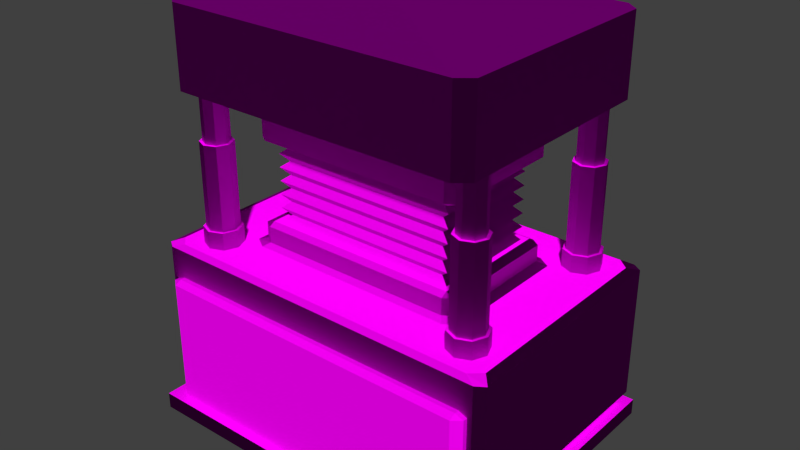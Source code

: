 # Source: obstacles_2way_stamper_1.blend  (saved by Blender 2.70.0; exported with 4.5.12 LTS)
import bpy
from mathutils import Matrix  # noqa: F401  (used for matrix-valued properties, if any)

bpy.ops.wm.read_factory_settings(use_empty=True)
scene = bpy.context.scene
scene.name = 'Scene'

# ---- collections
col_collection_1 = bpy.data.collections.new('Collection 1'); scene.collection.children.link(col_collection_1)

# ---- images (referenced by path relative to the original .blend; pixels are not part of the script)
import os
ASSET_DIR = os.environ.get("B2B_ASSET_DIR", "")  # directory of the original .blend (textures are referenced by path, not embedded)
HERE = os.path.dirname(os.path.abspath(__file__))  # packed textures are extracted next to this script under _unpacked/

def load_image(name, relpath, width, height, colorspace="sRGB"):
    """Load a texture the original file referenced (path relative to the .blend, or extracted next to this script)."""
    p = next((c for c in (os.path.join(HERE, relpath), os.path.join(ASSET_DIR, relpath)) if relpath and os.path.exists(c)), "")
    if p:
        img = bpy.data.images.load(p, check_existing=True)
        img.name = name
    else:  # same state as the original file: an image datablock whose file is absent (Cycles renders it pink)
        img = bpy.data.images.new(name, width, height)
        img.source = "FILE"
        img.filepath = "//" + (relpath or name)
    img.colorspace_settings.name = colorspace
    return img
img_obstacles_2way_metal_2_diffuse_jpg = load_image('obstacles_2way_metal_2_diffuse.jpg', 'Texturen/obstacles_2way_metal_2_diffuse.jpg', 1024, 1024, 'sRGB')
img_obstacles_2way_metal_2_normal_jpg = load_image('obstacles_2way_metal_2_normal.jpg', 'Texturen/obstacles_2way_metal_2_normal.jpg', 1024, 1024, 'sRGB')
img_obstacles_2way_plastic_1_diffuse_jpg = load_image('obstacles_2way_plastic_1_diffuse.jpg', 'Texturen/obstacles_2way_plastic_1_diffuse.jpg', 1024, 1024, 'sRGB')
img_obstacles_2way_plastic_1_normal_jpg = load_image('obstacles_2way_plastic_1_normal.jpg', 'Texturen/obstacles_2way_plastic_1_normal.jpg', 1024, 1024, 'sRGB')
img_obstacles_2way_plastic_2_diffuse_jpg = load_image('obstacles_2way_plastic_2_diffuse.jpg', 'Texturen/obstacles_2way_plastic_2_diffuse.jpg', 1024, 1024, 'sRGB')

# ---- materials (node trees are filled in below, after node groups)
mat_obstacles_2way_stamper_1_metal_metal_2 = bpy.data.materials.new('obstacles_2way_stamper_1_metal_metal_2')
mat_obstacles_2way_stamper_1_metal_metal_2.alpha_threshold = 0.0
mat_obstacles_2way_stamper_1_metal_metal_2.roughness = 0.5
mat_obstacles_2way_stamper_1_metal_metal_2.line_color = (0.0, 0.0, 0.0, 1.0)
mat_obstacles_2way_stamper_1_base_plastic_1 = bpy.data.materials.new('obstacles_2way_stamper_1_base_plastic_1')
mat_obstacles_2way_stamper_1_base_plastic_1.alpha_threshold = 0.0
mat_obstacles_2way_stamper_1_base_plastic_1.roughness = 0.5
mat_obstacles_2way_stamper_1_base_plastic_1.line_color = (0.0, 0.0, 0.0, 1.0)
mat_obstacles_2way_stamper_1_detail_plastic_2 = bpy.data.materials.new('obstacles_2way_stamper_1_detail_plastic_2')
mat_obstacles_2way_stamper_1_detail_plastic_2.alpha_threshold = 0.0
mat_obstacles_2way_stamper_1_detail_plastic_2.roughness = 0.5
mat_obstacles_2way_stamper_1_detail_plastic_2.line_color = (0.0, 0.0, 0.0, 1.0)

# ---- material node trees
mat_obstacles_2way_stamper_1_metal_metal_2.use_nodes = True; mat_obstacles_2way_stamper_1_metal_metal_2.node_tree.nodes.clear()
_N = mat_obstacles_2way_stamper_1_metal_metal_2.node_tree.nodes; _L = mat_obstacles_2way_stamper_1_metal_metal_2.node_tree.links
n0 = _N.new('ShaderNodeOutputMaterial'); n0.name = 'Material Output'; n0.location = (300, 300)
n1 = _N.new('ShaderNodeBsdfDiffuse'); n1.name = 'Diffuse BSDF'; n1.location = (10, 300)
n2 = _N.new('ShaderNodeTexCoord'); n2.name = 'Texture Coordinate'; n2.location = (-790, 330)
n3 = _N.new('ShaderNodeTexImage'); n3.name = 'Image Texture'; n3.location = (-519, 433)
n3.width = 140
n3.image = img_obstacles_2way_metal_2_diffuse_jpg
n4 = _N.new('ShaderNodeNormalMap'); n4.name = 'Normal Map'; n4.location = (-281, 134)
n5 = _N.new('ShaderNodeTexImage'); n5.name = 'Image Texture.001'; n5.location = (-550, 139)
n5.width = 140
n5.image = img_obstacles_2way_metal_2_normal_jpg
_L.new(n1.outputs[0], n0.inputs[0])
_L.new(n2.outputs[2], n3.inputs[0])
_L.new(n2.outputs[2], n5.inputs[0])
_L.new(n3.outputs[0], n1.inputs[0])
_L.new(n5.outputs[0], n4.inputs[1])
_L.new(n4.outputs[0], n1.inputs[2])
n0.is_active_output = True
mat_obstacles_2way_stamper_1_base_plastic_1.use_nodes = True; mat_obstacles_2way_stamper_1_base_plastic_1.node_tree.nodes.clear()
_N = mat_obstacles_2way_stamper_1_base_plastic_1.node_tree.nodes; _L = mat_obstacles_2way_stamper_1_base_plastic_1.node_tree.links
n0 = _N.new('ShaderNodeOutputMaterial'); n0.name = 'Material Output'; n0.location = (300, 300)
n1 = _N.new('ShaderNodeBsdfDiffuse'); n1.name = 'Diffuse BSDF'; n1.location = (10, 300)
n2 = _N.new('ShaderNodeTexCoord'); n2.name = 'Texture Coordinate'; n2.location = (-790, 330)
n3 = _N.new('ShaderNodeTexImage'); n3.name = 'Image Texture'; n3.location = (-519, 433)
n3.width = 140
n3.image = img_obstacles_2way_plastic_1_diffuse_jpg
n4 = _N.new('ShaderNodeTexImage'); n4.name = 'Image Texture.001'; n4.location = (-550, 139)
n4.width = 140
n4.image = img_obstacles_2way_plastic_1_normal_jpg
n5 = _N.new('ShaderNodeNormalMap'); n5.name = 'Normal Map'; n5.location = (-281, 134)
_L.new(n1.outputs[0], n0.inputs[0])
_L.new(n2.outputs[2], n3.inputs[0])
_L.new(n2.outputs[2], n4.inputs[0])
_L.new(n3.outputs[0], n1.inputs[0])
_L.new(n4.outputs[0], n5.inputs[1])
_L.new(n5.outputs[0], n1.inputs[2])
n0.is_active_output = True
mat_obstacles_2way_stamper_1_detail_plastic_2.use_nodes = True; mat_obstacles_2way_stamper_1_detail_plastic_2.node_tree.nodes.clear()
_N = mat_obstacles_2way_stamper_1_detail_plastic_2.node_tree.nodes; _L = mat_obstacles_2way_stamper_1_detail_plastic_2.node_tree.links
n0 = _N.new('ShaderNodeOutputMaterial'); n0.name = 'Material Output'; n0.location = (300, 300)
n1 = _N.new('ShaderNodeBsdfDiffuse'); n1.name = 'Diffuse BSDF'; n1.location = (10, 300)
n2 = _N.new('ShaderNodeTexImage'); n2.name = 'Image Texture'; n2.location = (-293, 335)
n2.width = 140
n2.image = img_obstacles_2way_plastic_2_diffuse_jpg
n3 = _N.new('ShaderNodeTexCoord'); n3.name = 'Texture Coordinate'; n3.location = (-604, 335)
_L.new(n1.outputs[0], n0.inputs[0])
_L.new(n3.outputs[2], n2.inputs[0])
_L.new(n2.outputs[0], n1.inputs[0])
n0.is_active_output = True

# ---- world
world_world = bpy.data.worlds.new('World'); scene.world = world_world
world_world.color = (0.05088, 0.05088, 0.05088)
world_world.use_sun_shadow = False
world_world.sun_shadow_jitter_overblur = 0.0
world_world.cycles.sampling_method = 'MANUAL'
world_world.cycles.sample_map_resolution = 256

# ---- meshes
me_cube_002 = bpy.data.meshes.new('Cube.002')
me_cube_002.from_pydata([(-1.0, -1.0, -1.0), (-1.0, 1.0, -1.0), (1.0, 1.0, -1.0), (1.0, -1.0, -1.0), (-1.0, -1.0, 1.0), (-1.0, 1.0, 1.0), (1.0, 1.0, 1.0), (1.0, -1.0, 1.0)], [], [(4, 5, 1, 0), (5, 6, 2, 1), (6, 7, 3, 2), (7, 4, 0, 3), (0, 1, 2, 3), (7, 6, 5, 4)])
_uv = me_cube_002.uv_layers.new(name='UVMap')
_uv.uv.foreach_set('vector', [1.088, 0.2942, 1.088, -0.09281, 1.135, -0.09281, 1.135, 0.2942, 1.088, 1.455, 1.088, 1.068, 1.135, 1.068, 1.135, 1.455, 1.088, 1.068, 1.088, 0.6812, 1.135, 0.6812, 1.135, 1.068, 1.088, 0.6812, 1.088, 0.2942, 1.135, 0.2942, 1.135, 0.6812, 0.008198, 0.9896, 0.008198, 0.002795, 0.995, 0.002796, 0.995, 0.9896, 0.9952, 0.001364, 0.9952, 0.9882, 0.008315, 0.9882, 0.008315, 0.001364])
me_cube_002.materials.append(mat_obstacles_2way_stamper_1_metal_metal_2)
me_cube_002.use_remesh_preserve_volume = False
me_cube_002.use_remesh_preserve_attributes = False
me_cube_002.use_mirror_vertex_groups = False
me_cube_002.update()
me_cylinder_004 = bpy.data.meshes.new('Cylinder.004')
me_cylinder_004.from_pydata([(0.0, 1.0, -1.0), (0.0, 1.0, 1.0), (0.7071, 0.7071, -1.0), (0.7071, 0.7071, 1.0), (1.0, -4.371e-08, -1.0), (1.0, -4.371e-08, 1.0), (0.7071, -0.7071, -1.0), (0.7071, -0.7071, 1.0), (-8.742e-08, -1.0, -1.0), (-8.742e-08, -1.0, 1.0), (-0.7071, -0.7071, -1.0), (-0.7071, -0.7071, 1.0), (-1.0, 1.192e-08, -1.0), (-1.0, 1.192e-08, 1.0), (-0.7071, 0.7071, -1.0), (-0.7071, 0.7071, 1.0), (-1.106e-09, 0.8515, 1.0), (0.6021, 0.6021, 1.0), (0.8515, -3.722e-08, 1.0), (0.6021, -0.6021, 1.0), (-7.555e-08, -0.8515, 1.0), (-0.6021, -0.6021, 1.0), (-0.8515, 1.015e-08, 1.0), (-0.6021, 0.6021, 1.0), (-1.106e-09, 0.8515, 9.988), (0.6021, 0.6021, 9.988), (0.8515, -3.722e-08, 9.988), (0.6021, -0.6021, 9.988), (-7.555e-08, -0.8515, 9.988), (-0.6021, -0.6021, 9.988), (-0.8515, 1.015e-08, 9.988), (-0.6021, 0.6021, 9.988), (-5.198e-09, 0.6875, 9.988), (0.4862, 0.4862, 9.988), (0.6875, -3.005e-08, 9.988), (0.4862, -0.4862, 9.988), (-6.53e-08, -0.6875, 9.988), (-0.4862, -0.4862, 9.988), (-0.6875, 8.199e-09, 9.988), (-0.4862, 0.4862, 9.988), (5.309e-07, 0.6875, 16.13), (0.4862, 0.4862, 16.13), (0.6875, -3.005e-08, 16.13), (0.4862, -0.4862, 16.13), (4.708e-07, -0.6875, 16.13), (-0.4862, -0.4862, 16.13), (-0.6875, 8.199e-09, 16.13), (-0.4862, 0.4862, 16.13)], [], [(0, 1, 3, 2), (2, 3, 5, 4), (4, 5, 7, 6), (6, 7, 9, 8), (8, 9, 11, 10), (10, 11, 13, 12), (1, 15, 23, 16), (14, 15, 1, 0), (12, 13, 15, 14), (16, 23, 31, 24), (15, 13, 22, 23), (13, 11, 21, 22), (11, 9, 20, 21), (9, 7, 19, 20), (7, 5, 18, 19), (5, 3, 17, 18), (3, 1, 16, 17), (24, 31, 39, 32), (23, 22, 30, 31), (22, 21, 29, 30), (21, 20, 28, 29), (20, 19, 27, 28), (19, 18, 26, 27), (18, 17, 25, 26), (17, 16, 24, 25), (32, 39, 47, 40), (31, 30, 38, 39), (30, 29, 37, 38), (29, 28, 36, 37), (28, 27, 35, 36), (27, 26, 34, 35), (26, 25, 33, 34), (25, 24, 32, 33), (39, 38, 46, 47), (38, 37, 45, 46), (37, 36, 44, 45), (36, 35, 43, 44), (35, 34, 42, 43), (34, 33, 41, 42), (33, 32, 40, 41)])
_uv = me_cylinder_004.uv_layers.new(name='UVMap')
_uv.uv.foreach_set('vector', [0.3978, 0.02752, 0.3724, 0.1393, 0.3313, 0.1264, 0.3551, 0.0178, 0.3551, 0.0178, 0.3313, 0.1264, 0.2903, 0.1209, 0.3074, 0.008929, 0.3074, 0.008929, 0.2903, 0.1209, 0.2477, 0.1183, 0.2583, 0.003009, 0.2583, 0.003009, 0.2477, 0.1183, 0.2044, 0.1178, 0.2083, 6.312e-05, 0.2083, 6.312e-05, 0.2044, 0.1178, 0.1608, 0.1194, 0.1573, 6.307e-05, 0.1573, 6.307e-05, 0.1608, 0.1194, 0.1169, 0.1234, 0.1055, 0.003169, 0.02868, 0.1469, 0.0726, 0.1307, 0.07473, 0.1398, 0.03577, 0.1545, 0.05295, 0.009764, 0.0726, 0.1307, 0.02868, 0.1469, 6.307e-05, 0.02021, 0.1055, 0.003169, 0.1169, 0.1234, 0.0726, 0.1307, 0.05295, 0.009764, 0.03577, 0.1545, 0.07473, 0.1398, 0.1226, 0.6396, 0.08811, 0.6502, 0.0726, 0.1307, 0.1169, 0.1234, 0.1178, 0.1322, 0.07473, 0.1398, 0.1169, 0.1234, 0.1608, 0.1194, 0.1611, 0.1281, 0.1178, 0.1322, 0.1608, 0.1194, 0.2044, 0.1178, 0.2043, 0.1265, 0.1611, 0.1281, 0.2044, 0.1178, 0.2477, 0.1183, 0.2471, 0.1269, 0.2043, 0.1265, 0.2477, 0.1183, 0.2903, 0.1209, 0.2892, 0.1292, 0.2471, 0.1269, 0.2903, 0.1209, 0.3313, 0.1264, 0.3295, 0.1339, 0.2892, 0.1292, 0.3313, 0.1264, 0.3724, 0.1393, 0.3676, 0.1452, 0.3295, 0.1339, 0.08811, 0.6502, 0.1226, 0.6396, 0.1243, 0.6487, 0.0946, 0.6582, 0.07473, 0.1398, 0.1178, 0.1322, 0.1552, 0.6355, 0.1226, 0.6396, 0.1178, 0.1322, 0.1611, 0.1281, 0.1867, 0.633, 0.1552, 0.6355, 0.1611, 0.1281, 0.2043, 0.1265, 0.218, 0.6315, 0.1867, 0.633, 0.2043, 0.1265, 0.2471, 0.1269, 0.2492, 0.6307, 0.218, 0.6315, 0.2471, 0.1269, 0.2892, 0.1292, 0.2802, 0.6308, 0.2492, 0.6307, 0.2892, 0.1292, 0.3295, 0.1339, 0.3106, 0.6325, 0.2802, 0.6308, 0.3295, 0.1339, 0.3676, 0.1452, 0.3429, 0.6398, 0.3106, 0.6325, 0.0946, 0.6582, 0.1243, 0.6487, 0.1521, 0.9977, 0.1258, 0.9999, 0.1226, 0.6396, 0.1552, 0.6355, 0.1557, 0.6441, 0.1243, 0.6487, 0.1552, 0.6355, 0.1867, 0.633, 0.1869, 0.6415, 0.1557, 0.6441, 0.1867, 0.633, 0.218, 0.6315, 0.218, 0.6399, 0.1869, 0.6415, 0.218, 0.6315, 0.2492, 0.6307, 0.249, 0.6391, 0.218, 0.6399, 0.2492, 0.6307, 0.2802, 0.6308, 0.2796, 0.639, 0.249, 0.6391, 0.2802, 0.6308, 0.3106, 0.6325, 0.3093, 0.6401, 0.2796, 0.639, 0.3106, 0.6325, 0.3429, 0.6398, 0.3383, 0.6462, 0.3093, 0.6401, 0.1243, 0.6487, 0.1557, 0.6441, 0.1785, 0.9957, 0.1521, 0.9977, 0.1557, 0.6441, 0.1869, 0.6415, 0.2049, 0.9941, 0.1785, 0.9957, 0.1869, 0.6415, 0.218, 0.6399, 0.2313, 0.9928, 0.2049, 0.9941, 0.218, 0.6399, 0.249, 0.6391, 0.2577, 0.9919, 0.2313, 0.9928, 0.249, 0.6391, 0.2796, 0.639, 0.2842, 0.9912, 0.2577, 0.9919, 0.2796, 0.639, 0.3093, 0.6401, 0.3106, 0.9909, 0.2842, 0.9912, 0.3093, 0.6401, 0.3383, 0.6462, 0.3402, 0.9908, 0.3106, 0.9909])
me_cylinder_004.materials.append(mat_obstacles_2way_stamper_1_metal_metal_2)
me_cylinder_004.use_remesh_preserve_volume = False
me_cylinder_004.use_remesh_preserve_attributes = False
me_cylinder_004.use_mirror_vertex_groups = False
me_cylinder_004.update()
me_cube = bpy.data.meshes.new('Cube')
me_cube.from_pydata([(-1.1, -1.1, -1.0), (-1.1, 1.1, -1.0), (1.1, 1.1, -1.0), (1.1, -1.1, -1.0), (-1.0, -1.0, -0.9), (-1.0, 1.0, -0.9), (1.0, 1.0, -0.9), (1.0, -1.0, -0.9), (-1.1, -1.1, -0.8), (-1.1, 1.1, -0.8), (1.1, 1.1, -0.8), (1.1, -1.1, -0.8), (1.0, -1.0, -0.3), (-1.0, 1.0, -0.3), (-1.0, 1.0, -0.5), (1.0, -1.0, -0.5), (-1.1, -1.1, -0.4), (-1.1, 1.1, -0.4), (1.1, 1.1, -0.4), (1.1, -1.1, -0.4), (-1.0, -1.0, -0.3), (1.0, 1.0, -0.3), (1.0, -1.0, 0.1), (-1.0, -1.0, 0.1), (1.0, 1.0, -0.5), (-1.0, -1.0, -0.5), (1.1, -1.1, -0.6), (1.1, 1.1, -0.6), (-1.1, 1.1, -0.6), (-1.1, -1.1, -0.6), (1.0, -1.0, -0.7), (1.0, 1.0, -0.7), (-1.0, 1.0, -0.7), (-1.0, -1.0, -0.7), (-1.1, -1.1, -0.2), (-1.1, 1.1, -0.2), (1.1, 1.1, -0.2), (1.1, -1.1, -0.2), (-1.0, -1.0, -0.1), (1.1, 1.1, 0.2), (1.1, -1.1, 0.2), (-1.1, -1.1, 0.2), (1.0, -1.0, -0.1), (1.0, 1.0, -0.1), (-1.0, 1.0, -0.1), (-1.1, 1.1, 0.2), (-1.1, -1.1, 2.98e-08), (-1.1, 1.1, 2.98e-08), (1.1, 1.1, 2.98e-08), (1.1, -1.1, 2.98e-08), (-1.0, 1.0, 0.1), (1.0, 1.0, 0.1)], [], [(4, 5, 1, 0), (5, 6, 2, 1), (6, 7, 3, 2), (7, 4, 0, 3), (4, 7, 11, 8), (7, 6, 10, 11), (6, 5, 9, 10), (5, 4, 8, 9), (42, 43, 48, 49), (48, 47, 50, 51), (50, 23, 41, 45), (46, 49, 22, 23), (22, 51, 39, 40), (51, 50, 45, 39), (49, 48, 51, 22), (47, 46, 23, 50), (31, 32, 28, 27), (33, 30, 26, 29), (23, 22, 40, 41), (30, 31, 27, 26), (32, 33, 29, 28), (43, 44, 47, 48), (8, 11, 30, 33), (11, 10, 31, 30), (10, 9, 32, 31), (9, 8, 33, 32), (37, 36, 43, 42), (35, 34, 38, 44), (38, 42, 49, 46), (12, 21, 36, 37), (20, 12, 37, 34), (14, 25, 16, 17), (36, 35, 44, 43), (34, 37, 42, 38), (21, 13, 35, 36), (18, 17, 13, 21), (16, 19, 12, 20), (15, 24, 18, 19), (13, 20, 34, 35), (28, 29, 25, 14), (24, 14, 17, 18), (19, 18, 21, 12), (25, 15, 19, 16), (26, 27, 24, 15), (27, 28, 14, 24), (17, 16, 20, 13), (29, 26, 15, 25), (44, 38, 46, 47)])
_uv = me_cube.uv_layers.new(name='UVMap')
_uv.uv.foreach_set('vector', [0.5072, 0.4736, 0.4294, 0.471, 0.4259, 0.4656, 0.5075, 0.4688, 0.6955, 0.4687, 0.63, 0.4712, 0.6301, 0.4674, 0.6976, 0.4656, 0.63, 0.4712, 0.5686, 0.4727, 0.5687, 0.4691, 0.6301, 0.4674, 0.5686, 0.4727, 0.5072, 0.4736, 0.5075, 0.4688, 0.5687, 0.4691, 0.5072, 0.4736, 0.5686, 0.4727, 0.5686, 0.4776, 0.5071, 0.4775, 0.5686, 0.4727, 0.63, 0.4712, 0.63, 0.477, 0.5686, 0.4776, 0.63, 0.4712, 0.6955, 0.4687, 0.7005, 0.4756, 0.63, 0.477, 0.4294, 0.471, 0.5072, 0.4736, 0.5071, 0.4775, 0.4266, 0.4745, 0.5686, 0.512, 0.6301, 0.5108, 0.63, 0.5171, 0.5686, 0.5169, 0.63, 0.5171, 0.7106, 0.52, 0.7078, 0.5236, 0.63, 0.521, 0.4417, 0.5259, 0.5072, 0.5234, 0.5071, 0.5272, 0.4396, 0.529, 0.5071, 0.5175, 0.5686, 0.5169, 0.5686, 0.5218, 0.5072, 0.5234, 0.5686, 0.5218, 0.63, 0.521, 0.6297, 0.5258, 0.5685, 0.5255, 0.63, 0.521, 0.7078, 0.5236, 0.7113, 0.529, 0.6297, 0.5258, 0.5686, 0.5169, 0.63, 0.5171, 0.63, 0.521, 0.5686, 0.5218, 0.4367, 0.519, 0.5071, 0.5175, 0.5072, 0.5234, 0.4417, 0.5259, 0.6301, 0.4809, 0.6983, 0.4788, 0.7033, 0.4861, 0.6301, 0.4868, 0.5071, 0.4838, 0.5686, 0.4825, 0.5686, 0.4875, 0.507, 0.4877, 0.5072, 0.5234, 0.5686, 0.5218, 0.5685, 0.5255, 0.5071, 0.5272, 0.5686, 0.4825, 0.6301, 0.4809, 0.6301, 0.4868, 0.5686, 0.4875, 0.4316, 0.4828, 0.5071, 0.4838, 0.507, 0.4877, 0.4289, 0.4863, 0.6301, 0.5108, 0.7056, 0.5118, 0.7106, 0.52, 0.63, 0.5171, 0.5071, 0.4775, 0.5686, 0.4776, 0.5686, 0.4825, 0.5071, 0.4838, 0.5686, 0.4776, 0.63, 0.477, 0.6301, 0.4809, 0.5686, 0.4825, 0.63, 0.477, 0.7005, 0.4756, 0.6983, 0.4788, 0.6301, 0.4809, 0.4266, 0.4745, 0.5071, 0.4775, 0.5071, 0.4838, 0.4316, 0.4828, 0.5686, 0.5071, 0.6302, 0.5069, 0.6301, 0.5108, 0.5686, 0.512, 0.4339, 0.5085, 0.5071, 0.5078, 0.5071, 0.5137, 0.4389, 0.5157, 0.5071, 0.5137, 0.5686, 0.512, 0.5686, 0.5169, 0.5071, 0.5175, 0.5686, 0.5022, 0.6302, 0.5007, 0.6302, 0.5069, 0.5686, 0.5071, 0.5071, 0.5039, 0.5686, 0.5022, 0.5686, 0.5071, 0.5071, 0.5078, 0.4339, 0.4942, 0.507, 0.4939, 0.507, 0.4978, 0.4313, 0.4976, 0.6302, 0.5069, 0.7083, 0.5083, 0.7056, 0.5118, 0.6301, 0.5108, 0.5071, 0.5078, 0.5686, 0.5071, 0.5686, 0.512, 0.5071, 0.5137, 0.6302, 0.5007, 0.7033, 0.5004, 0.7083, 0.5083, 0.6302, 0.5069, 0.6302, 0.4968, 0.7059, 0.497, 0.7033, 0.5004, 0.6302, 0.5007, 0.507, 0.4978, 0.5686, 0.4973, 0.5686, 0.5022, 0.5071, 0.5039, 0.5686, 0.4924, 0.6301, 0.4907, 0.6302, 0.4968, 0.5686, 0.4973, 0.4363, 0.5051, 0.5071, 0.5039, 0.5071, 0.5078, 0.4339, 0.5085, 0.4289, 0.4863, 0.507, 0.4877, 0.507, 0.4939, 0.4339, 0.4942, 0.6301, 0.4907, 0.7009, 0.4894, 0.7059, 0.497, 0.6302, 0.4968, 0.5686, 0.4973, 0.6302, 0.4968, 0.6302, 0.5007, 0.5686, 0.5022, 0.507, 0.4939, 0.5686, 0.4924, 0.5686, 0.4973, 0.507, 0.4978, 0.5686, 0.4875, 0.6301, 0.4868, 0.6301, 0.4907, 0.5686, 0.4924, 0.6301, 0.4868, 0.7033, 0.4861, 0.7009, 0.4894, 0.6301, 0.4907, 0.4313, 0.4976, 0.507, 0.4978, 0.5071, 0.5039, 0.4363, 0.5051, 0.507, 0.4877, 0.5686, 0.4875, 0.5686, 0.4924, 0.507, 0.4939, 0.4389, 0.5157, 0.5071, 0.5137, 0.5071, 0.5175, 0.4367, 0.519])
me_cube.materials.append(mat_obstacles_2way_stamper_1_metal_metal_2)
me_cube.use_remesh_preserve_volume = False
me_cube.use_remesh_preserve_attributes = False
me_cube.use_mirror_vertex_groups = False
me_cube.update()
me_cube_000 = bpy.data.meshes.new('Cube.000')
me_cube_000.from_pydata([(-0.5456, 0.5455, 2.743), (-0.5956, 0.4955, 2.743), (0.5456, 0.5455, 3.229), (0.5956, 0.4955, 3.229), (0.5956, -0.4955, 3.229), (-0.5956, -0.4955, 2.743), (-0.5456, -0.5455, 2.743), (0.5456, -0.5455, 3.229), (-0.5456, -0.5455, 3.229), (0.5456, -0.5455, 2.743), (0.5956, -0.4955, 2.743), (-0.5956, -0.4955, 3.229), (-0.5956, 0.4955, 3.229), (0.5956, 0.4955, 2.743), (0.5456, 0.5455, 2.743), (-0.5456, 0.5455, 3.229), (-0.5456, 0.4955, 2.459), (-0.5956, 0.4955, 2.509), (-0.5456, 0.5455, 2.509), (-0.5456, -0.5455, 2.509), (-0.5956, -0.4955, 2.509), (-0.5456, -0.4955, 2.459), (0.5956, -0.4955, 2.509), (0.5456, -0.5455, 2.509), (0.5456, -0.4955, 2.459), (0.5456, 0.5455, 2.509), (0.5956, 0.4955, 2.509), (0.5456, 0.4955, 2.459), (0.7926, 0.9694, 3.229), (0.8652, 0.8806, 3.229), (0.8652, -0.8806, 3.229), (0.7926, -0.9694, 3.229), (-0.7926, -0.9694, 3.229), (-0.8652, -0.8806, 3.229), (-0.8652, 0.8806, 3.229), (-0.7926, 0.9694, 3.229), (0.7926, 0.9694, 4.349), (0.8652, 0.8806, 4.349), (0.8652, -0.8806, 4.349), (0.7926, -0.9694, 4.349), (-0.7926, -0.9694, 4.349), (-0.8652, -0.8806, 4.349), (-0.8652, 0.8806, 4.349), (-0.7926, 0.9694, 4.349), (6.386e-09, -1.036e-07, 4.349), (-0.95, -0.95, -1.0), (-0.95, -1.0, -0.95), (-1.0, -0.95, -0.95), (-1.0, 0.95, -0.95), (-0.95, 1.0, -0.95), (-0.95, 0.95, -1.0), (0.95, 1.0, -0.95), (1.0, 0.95, -0.95), (0.95, 0.95, -1.0), (1.0, -0.95, -0.95), (0.95, -1.0, -0.95), (0.95, -0.95, -1.0), (-1.0, -0.95, 0.95), (-0.95, -1.0, 0.95), (-0.8886, -0.95, 1.0), (-0.95, -0.8686, 1.0), (-1.0, 0.95, 0.95), (-0.95, 0.8686, 1.0), (-0.8886, 0.95, 1.0), (-0.95, 1.0, 0.95), (0.95, 1.0, 0.95), (0.8886, 0.95, 1.0), (0.95, 0.8686, 1.0), (1.0, 0.95, 0.95), (1.0, -0.95, 0.95), (0.95, -0.8686, 1.0), (0.8886, -0.95, 1.0), (0.95, -1.0, 0.95), (-0.5456, -0.5455, 1.05), (-0.5956, -0.4955, 1.05), (-0.6456, -0.5265, 1.0), (-0.5732, -0.5955, 1.0), (-0.6456, 0.5265, 1.0), (-0.5956, 0.4955, 1.05), (-0.5456, 0.5455, 1.05), (-0.5732, 0.5955, 1.0), (0.5732, 0.5955, 1.0), (0.5456, 0.5455, 1.05), (0.5956, 0.4955, 1.05), (0.6456, 0.5265, 1.0), (0.6456, -0.5265, 1.0), (0.5956, -0.4955, 1.05), (0.5456, -0.5455, 1.05), (0.5732, -0.5955, 1.0), (-0.5456, -0.4955, 1.334), (-0.5956, -0.4955, 1.284), (-0.5456, -0.5455, 1.284), (-0.5456, 0.5455, 1.284), (-0.5956, 0.4955, 1.284), (-0.5456, 0.4955, 1.334), (0.5956, 0.4955, 1.284), (0.5456, 0.5455, 1.284), (0.5456, 0.4955, 1.334), (0.5456, -0.5455, 1.284), (0.5956, -0.4955, 1.284), (0.5456, -0.4955, 1.334)], [], [(5, 1, 17, 20), (0, 14, 25, 18), (16, 27, 24, 21), (13, 10, 22, 26), (9, 6, 19, 23), (5, 6, 8, 11), (13, 14, 2, 3), (6, 9, 7, 8), (14, 0, 15, 2), (16, 17, 18), (19, 20, 21), (22, 23, 24), (25, 26, 27), (0, 1, 12, 15), (1, 5, 11, 12), (10, 13, 3, 4), (9, 10, 4, 7), (16, 21, 20, 17), (21, 24, 23, 19), (24, 27, 26, 22), (27, 16, 18, 25), (17, 1, 0, 18), (13, 26, 25, 14), (9, 23, 22, 10), (5, 20, 19, 6), (3, 2, 28, 29), (2, 15, 35, 28), (15, 12, 34, 35), (11, 8, 32, 33), (7, 4, 30, 31), (12, 11, 33, 34), (8, 7, 31, 32), (4, 3, 29, 30), (29, 28, 36, 37), (28, 35, 43, 36), (35, 34, 42, 43), (33, 32, 40, 41), (31, 30, 38, 39), (34, 33, 41, 42), (32, 31, 39, 40), (30, 29, 37, 38), (37, 36, 44), (36, 43, 44), (43, 42, 44), (41, 40, 44), (39, 38, 44), (42, 41, 44), (40, 39, 44), (38, 37, 44), (45, 50, 53, 56), (68, 69, 54, 52), (59, 71, 88, 76), (64, 65, 51, 49), (72, 58, 46, 55), (62, 60, 75, 77), (78, 74, 90, 93), (73, 87, 98, 91), (70, 67, 84, 85), (66, 63, 80, 81), (89, 100, 97, 94), (86, 83, 95, 99), (82, 79, 92, 96), (45, 46, 47), (48, 49, 50), (51, 52, 53), (54, 55, 56), (57, 58, 59, 60), (61, 62, 63, 64), (65, 66, 67, 68), (69, 70, 71, 72), (73, 74, 75, 76), (77, 78, 79, 80), (81, 82, 83, 84), (85, 86, 87, 88), (89, 90, 91), (92, 93, 94), (95, 96, 97), (98, 99, 100), (46, 58, 57, 47), (60, 62, 61, 57), (64, 49, 48, 61), (50, 45, 47, 48), (63, 66, 65, 64), (68, 52, 51, 65), (53, 50, 49, 51), (67, 70, 69, 68), (72, 55, 54, 69), (56, 53, 52, 54), (71, 59, 58, 72), (45, 56, 55, 46), (74, 78, 77, 75), (79, 82, 81, 80), (83, 86, 85, 84), (87, 73, 76, 88), (75, 60, 59, 76), (70, 85, 88, 71), (66, 81, 84, 67), (62, 77, 80, 63), (89, 94, 93, 90), (94, 97, 96, 92), (97, 100, 99, 95), (100, 89, 91, 98), (90, 74, 73, 91), (86, 99, 98, 87), (82, 96, 95, 83), (78, 93, 92, 79), (57, 61, 48, 47)])
_uv = me_cube_000.uv_layers.new(name='UVMap')
_uv.uv.foreach_set('vector', [0.1875, 0.4977, 0.03593, 0.488, 0.0382, 0.4609, 0.1893, 0.4665, 0.7295, 0.5015, 0.5672, 0.5054, 0.5692, 0.4717, 0.7294, 0.4657, 0.005984, 0.8412, 0.1676, 0.8412, 0.1676, 0.988, 0.005984, 0.988, 0.5561, 0.5083, 0.3837, 0.5029, 0.3825, 0.4667, 0.5596, 0.4745, 0.3719, 0.5029, 0.1992, 0.4955, 0.1993, 0.4643, 0.3725, 0.4671, 0.1875, 0.4977, 0.1992, 0.4955, 0.1995, 0.5808, 0.1874, 0.5831, 0.5561, 0.5083, 0.5672, 0.5054, 0.5658, 0.5809, 0.5544, 0.5838, 0.1992, 0.4955, 0.3719, 0.5029, 0.3721, 0.5842, 0.1995, 0.5808, 0.5672, 0.5054, 0.7295, 0.5015, 0.7373, 0.5762, 0.5658, 0.5809, 0.03598, 0.4495, 0.0382, 0.4609, 0.02722, 0.4615, 0.1993, 0.4643, 0.1893, 0.4665, 0.1942, 0.4542, 0.3825, 0.4667, 0.3725, 0.4671, 0.3774, 0.4562, 0.5692, 0.4717, 0.5596, 0.4745, 0.5615, 0.4626, 0.02444, 0.4908, 0.03593, 0.488, 0.03727, 0.5767, 0.02576, 0.5801, 0.03593, 0.488, 0.1875, 0.4977, 0.1874, 0.5831, 0.03727, 0.5767, 0.3837, 0.5029, 0.5561, 0.5083, 0.5544, 0.5838, 0.3842, 0.5842, 0.3719, 0.5029, 0.3837, 0.5029, 0.3842, 0.5842, 0.3721, 0.5842, 0.03598, 0.4495, 0.1942, 0.4542, 0.1893, 0.4665, 0.0382, 0.4609, 0.1942, 0.4542, 0.3774, 0.4562, 0.3725, 0.4671, 0.1993, 0.4643, 0.3774, 0.4562, 0.5615, 0.4626, 0.5596, 0.4745, 0.3825, 0.4667, 0.5615, 0.4626, 0.7246, 0.4544, 0.7294, 0.4657, 0.5692, 0.4717, 0.0382, 0.4609, 0.03593, 0.488, 0.02444, 0.4908, 0.02722, 0.4615, 0.5561, 0.5083, 0.5596, 0.4745, 0.5692, 0.4717, 0.5672, 0.5054, 0.3719, 0.5029, 0.3725, 0.4671, 0.3825, 0.4667, 0.3837, 0.5029, 0.1875, 0.4977, 0.1893, 0.4665, 0.1993, 0.4643, 0.1992, 0.4955, 0.8926, 0.3209, 0.9031, 0.3104, 0.9922, 0.3622, 0.9735, 0.3775, 0.9031, 0.3104, 0.9031, 0.08111, 0.9922, 0.02922, 0.9922, 0.3622, 0.9031, 0.08111, 0.8926, 0.07061, 0.9735, 0.01396, 0.9922, 0.02922, 0.6844, 0.07061, 0.6739, 0.08111, 0.5849, 0.02922, 0.6035, 0.01396, 0.6739, 0.3104, 0.6844, 0.3209, 0.6035, 0.3775, 0.5849, 0.3622, 0.8926, 0.07061, 0.6844, 0.07061, 0.6035, 0.01396, 0.9735, 0.01396, 0.6739, 0.08111, 0.6739, 0.3104, 0.5849, 0.3622, 0.5849, 0.02922, 0.6844, 0.3209, 0.8926, 0.3209, 0.9735, 0.3775, 0.6035, 0.3775, 0.7323, -0.2788, 0.7469, -0.2788, 0.7469, -0.03382, 0.7323, -0.03382, 0.7469, -0.2788, 0.9483, -0.2788, 0.9483, -0.03381, 0.7469, -0.03382, 0.03971, -0.2788, 0.05429, -0.2788, 0.05429, -0.03381, 0.03971, -0.03381, 0.278, -0.2788, 0.2926, -0.2788, 0.2926, -0.03382, 0.278, -0.03382, 0.494, -0.2788, 0.5086, -0.2788, 0.5086, -0.03382, 0.494, -0.03382, 0.05429, -0.2788, 0.278, -0.2788, 0.278, -0.03382, 0.05429, -0.03381, 0.2926, -0.2788, 0.494, -0.2788, 0.494, -0.03382, 0.2926, -0.03382, 0.5086, -0.2788, 0.7323, -0.2788, 0.7323, -0.03382, 0.5086, -0.03382, 0.6312, 1.03, 0.646, 1.012, 0.8076, 1.209, 0.646, 1.012, 0.9691, 1.012, 0.8076, 1.209, 0.9691, 1.012, 0.9839, 1.03, 0.8076, 1.209, 0.9839, 1.389, 0.9691, 1.407, 0.8076, 1.209, 0.646, 1.407, 0.6312, 1.389, 0.8076, 1.209, 0.9839, 1.03, 0.9839, 1.389, 0.8076, 1.209, 0.9691, 1.407, 0.646, 1.407, 0.8076, 1.209, 0.6312, 1.389, 0.6312, 1.03, 0.8076, 1.209, 0.548, -1.006, 0.548, -1.413, 0.9548, -1.413, 0.9548, -1.006, 0.7122, -0.3526, 0.477, -0.3444, 0.4794, -0.595, 0.7095, -0.5915, 0.01913, 0.01271, 0.3808, 0.01271, 0.3167, 0.08487, 0.08333, 0.08487, 1.001, -0.3388, 0.7192, -0.3518, 0.7178, -0.5912, 0.9984, -0.5926, 0.4706, -0.3443, 0.2459, -0.3399, 0.2432, -0.5872, 0.4717, -0.5943, 0.006634, 0.3829, 0.006634, 0.02928, 0.06859, 0.09891, 0.06859, 0.3132, 0.1995, 0.6517, 0.3485, 0.6412, 0.3488, 0.6911, 0.204, 0.7024, 0.3611, 0.6474, 0.5247, 0.6484, 0.5265, 0.6927, 0.3587, 0.6946, 0.3933, 0.02928, 0.3933, 0.3829, 0.3314, 0.3132, 0.3314, 0.09891, 0.3808, 0.3994, 0.01913, 0.3994, 0.08333, 0.3273, 0.3167, 0.3273, 0.009042, 0.6723, 0.1619, 0.6723, 0.1619, 0.8112, 0.009042, 0.8112, 0.5393, 0.6485, 0.6824, 0.6548, 0.6876, 0.7069, 0.538, 0.6923, 0.6954, 0.6496, 0.8679, 0.642, 0.87, 0.7008, 0.6975, 0.7016, 0.238, -0.5956, 0.2432, -0.5872, 0.2356, -0.5858, 0.004639, -0.5798, -0.00494, -0.5796, 0.001184, -0.5884, 0.7178, -0.5912, 0.7095, -0.5915, 0.7138, -0.6012, 0.4794, -0.595, 0.4717, -0.5943, 0.4749, -0.6041, 0.2396, -0.3383, 0.2459, -0.3399, 0.2503, -0.3309, 0.2365, -0.3281, 0.006727, -0.3278, 0.01777, -0.3214, 0.006181, -0.3129, -0.0008338, -0.3237, 0.7192, -0.3518, 0.7191, -0.3409, 0.7054, -0.3446, 0.7122, -0.3526, 0.477, -0.3444, 0.4821, -0.3351, 0.4683, -0.3353, 0.4706, -0.3443, 0.3611, 0.6474, 0.3485, 0.6412, 0.3482, 0.6261, 0.3628, 0.6321, 0.1973, 0.634, 0.1995, 0.6517, 0.1896, 0.6533, 0.1843, 0.6375, 0.6953, 0.6325, 0.6954, 0.6496, 0.6824, 0.6548, 0.6805, 0.6395, 0.5409, 0.6346, 0.5393, 0.6485, 0.5247, 0.6484, 0.5238, 0.6346, 0.3534, 0.7054, 0.3488, 0.6911, 0.3587, 0.6946, 0.1947, 0.7035, 0.204, 0.7024, 0.2021, 0.717, 0.6876, 0.7069, 0.6975, 0.7016, 0.6934, 0.7171, 0.5265, 0.6927, 0.538, 0.6923, 0.5321, 0.7038, 0.2432, -0.5872, 0.2459, -0.3399, 0.2396, -0.3383, 0.2356, -0.5858, 0.2365, -0.3281, 0.01777, -0.3214, 0.006727, -0.3278, 0.2396, -0.3383, -0.0008338, -0.3237, -0.00494, -0.5796, 0.004639, -0.5798, 0.006727, -0.3278, 0.001184, -0.5884, 0.238, -0.5956, 0.2356, -0.5858, 0.004639, -0.5798, 0.9894, -0.3335, 0.7191, -0.3409, 0.7192, -0.3518, 1.001, -0.3388, 0.7122, -0.3526, 0.7095, -0.5915, 0.7178, -0.5912, 0.7192, -0.3518, 0.7138, -0.6012, 0.9983, -0.6041, 0.9984, -0.5926, 0.7178, -0.5912, 0.7054, -0.3446, 0.4821, -0.3351, 0.477, -0.3444, 0.7122, -0.3526, 0.4706, -0.3443, 0.4717, -0.5943, 0.4794, -0.595, 0.477, -0.3444, 0.4749, -0.6041, 0.7138, -0.6012, 0.7095, -0.5915, 0.4794, -0.595, 0.4683, -0.3353, 0.2503, -0.3309, 0.2459, -0.3399, 0.4706, -0.3443, 0.238, -0.5956, 0.4749, -0.6041, 0.4717, -0.5943, 0.2432, -0.5872, 0.3485, 0.6412, 0.1995, 0.6517, 0.1973, 0.634, 0.3482, 0.6261, 0.8679, 0.642, 0.6954, 0.6496, 0.6953, 0.6325, 0.8712, 0.6249, 0.6824, 0.6548, 0.5393, 0.6485, 0.5409, 0.6346, 0.6805, 0.6395, 0.5247, 0.6484, 0.3611, 0.6474, 0.3628, 0.6321, 0.5238, 0.6346, 0.06859, 0.09891, 0.006634, 0.02928, 0.01913, 0.01271, 0.08333, 0.08487, 0.3933, 0.02928, 0.3314, 0.09891, 0.3167, 0.08487, 0.3808, 0.01271, 0.3808, 0.3994, 0.3167, 0.3273, 0.3314, 0.3132, 0.3933, 0.3829, 0.006634, 0.3829, 0.06859, 0.3132, 0.08333, 0.3273, 0.01913, 0.3994, 0.3534, 0.7054, 0.2021, 0.717, 0.204, 0.7024, 0.3488, 0.6911, 0.8704, 0.717, 0.6934, 0.7171, 0.6975, 0.7016, 0.87, 0.7008, 0.6934, 0.7171, 0.5321, 0.7038, 0.538, 0.6923, 0.6876, 0.7069, 0.5321, 0.7038, 0.3534, 0.7054, 0.3587, 0.6946, 0.5265, 0.6927, 0.3488, 0.6911, 0.3485, 0.6412, 0.3611, 0.6474, 0.3587, 0.6946, 0.5393, 0.6485, 0.538, 0.6923, 0.5265, 0.6927, 0.5247, 0.6484, 0.6954, 0.6496, 0.6975, 0.7016, 0.6876, 0.7069, 0.6824, 0.6548, 0.1995, 0.6517, 0.204, 0.7024, 0.1947, 0.7035, 0.1896, 0.6533, 0.2396, -0.3383, 0.006727, -0.3278, 0.004639, -0.5798, 0.2356, -0.5858])
me_cube_000.materials.append(mat_obstacles_2way_stamper_1_base_plastic_1)
me_cube_000.use_remesh_preserve_volume = False
me_cube_000.use_remesh_preserve_attributes = False
me_cube_000.use_mirror_vertex_groups = False
me_cube_000.update()
me_cube_016 = bpy.data.meshes.new('Cube.016')
me_cube_016.from_pydata([(-7.451e-09, 0.0, -0.95), (-0.95, -1.0, -0.95), (-1.0, -0.95, -0.95), (-1.0, 0.95, -0.95), (-0.95, 1.0, -0.95), (0.95, 1.0, -0.95), (1.0, 0.95, -0.95), (1.0, -0.95, -0.95), (0.95, -1.0, -0.95), (-1.0, -0.95, 0.95), (-0.95, -1.0, 0.95), (-0.95, -0.95, 1.0), (-1.0, 0.95, 0.95), (-0.95, 0.95, 1.0), (-0.95, 1.0, 0.95), (0.95, 1.0, 0.95), (0.95, 0.95, 1.0), (1.0, 0.95, 0.95), (1.0, -0.95, 0.95), (0.95, -0.95, 1.0), (0.95, -1.0, 0.95)], [], [(17, 18, 7, 6), (11, 19, 16, 13), (14, 15, 5, 4), (20, 10, 1, 8), (9, 10, 11), (12, 13, 14), (15, 16, 17), (18, 19, 20), (1, 10, 9, 2), (11, 13, 12, 9), (14, 4, 3, 12), (5, 6, 0), (13, 16, 15, 14), (17, 6, 5, 15), (16, 19, 18, 17), (20, 8, 7, 18), (19, 11, 10, 20), (9, 12, 3, 2), (1, 2, 0), (7, 8, 0), (4, 5, 0), (8, 1, 0), (2, 3, 0), (6, 7, 0), (3, 4, 0)])
_uv = me_cube_016.uv_layers.new(name='UVMap')
_uv.uv.foreach_set('vector', [0.8563, 0.975, 0.1438, 0.975, 0.1438, 0.025, 0.8563, 0.025, 0.1438, 0.025, 0.8563, 0.025, 0.8563, 0.975, 0.1438, 0.975, 0.1438, 0.975, 0.8563, 0.975, 0.8563, 0.025, 0.1438, 0.025, 0.8563, 0.975, 0.1438, 0.975, 0.1438, 0.025, 0.8563, 0.025, 0.125, 0.025, 0.1438, 0.0, 0.1438, 0.025, 0.125, 0.975, 0.1438, 0.975, 0.1438, 1.0, 0.8563, 0.0, 0.8563, -0.025, 0.875, -0.025, 0.125, 0.025, 0.1063, 0.025, 0.1063, 0.0, 0.1438, 0.025, 0.1438, 0.975, 0.125, 0.975, 0.125, 0.025, 0.1438, 0.025, 0.1438, 0.975, 0.125, 0.975, 0.125, 0.025, 0.1438, 0.975, 0.1438, 0.025, 0.125, 0.025, 0.125, 0.975, 0.8563, 0.0, 0.875, -0.025, 0.5, -0.5, 0.1438, 0.975, 0.8563, 0.975, 0.8563, 1.0, 0.1438, 1.0, 0.125, 0.975, 0.125, 0.025, 0.1063, 0.025, 0.1063, 0.975, 0.8563, 0.975, 0.8563, 0.025, 0.875, 0.025, 0.875, 0.975, 0.8563, 0.975, 0.8563, 0.025, 0.875, 0.025, 0.875, 0.975, 0.8563, 0.025, 0.1438, 0.025, 0.1438, 0.0, 0.8563, 0.0, 0.1438, 0.975, 0.8563, 0.975, 0.8563, 0.025, 0.1438, 0.025, 0.1438, 0.0, 0.125, 0.025, 0.5, 0.5, 0.125, 0.025, 0.1063, 0.0, -0.25, 0.5, 0.1438, 0.0, 0.8563, 0.0, 0.5, -0.5, 0.8563, 0.0, 0.1438, 0.0, 0.5, 0.5, 0.125, 0.025, 0.125, 0.975, 0.5, 0.5, 0.125, 0.975, 0.125, 0.025, -0.25, 0.5, 0.125, 0.975, 0.1438, 1.0, 0.5, 0.5])
me_cube_016.materials.append(mat_obstacles_2way_stamper_1_detail_plastic_2)
me_cube_016.use_remesh_preserve_volume = False
me_cube_016.use_remesh_preserve_attributes = False
me_cube_016.use_mirror_vertex_groups = False
me_cube_016.update()

# ---- objects
ob_cube_004 = bpy.data.objects.new('Cube.004', me_cube_002)
ob_cylinder_005 = bpy.data.objects.new('Cylinder.005', me_cylinder_004)
ob_cylinder_004 = bpy.data.objects.new('Cylinder.004', me_cylinder_004)
ob_cylinder_003 = bpy.data.objects.new('Cylinder.003', me_cylinder_004)
ob_cylinder_002 = bpy.data.objects.new('Cylinder.002', me_cylinder_004)
ob_cube_002 = bpy.data.objects.new('Cube.002', me_cube)
ob_cube_001 = bpy.data.objects.new('Cube.001', me_cube_000)
ob_cube = bpy.data.objects.new('Cube', me_cube_016)

# ---- transforms, parenting, visibility, modifiers, constraints
ob_cube_004.location = (0.0, 0.0, -0.4006)
ob_cube_004.scale = (1.055, 0.8386, 0.04808)
ob_cube_004.lineart.crease_threshold = 0.0
ob_cylinder_005.location = (-0.8229, 0.5159, 0.6466)
ob_cylinder_005.scale = (0.1112, 0.1112, 0.05565)
ob_cylinder_005.lineart.crease_threshold = 0.0
ob_cylinder_004.location = (0.8277, 0.5117, 0.6466)
ob_cylinder_004.scale = (0.1112, 0.1112, 0.05565)
ob_cylinder_004.lineart.crease_threshold = 0.0
ob_cylinder_003.location = (0.8403, -0.5112, 0.6466)
ob_cylinder_003.scale = (0.1112, 0.1112, 0.05565)
ob_cylinder_003.lineart.crease_threshold = 0.0
ob_cylinder_002.location = (-0.8229, -0.5197, 0.6466)
ob_cylinder_002.scale = (0.1112, 0.1112, 0.05565)
ob_cylinder_002.lineart.crease_threshold = 0.0
ob_cube_002.location = (0.0, 0.0, 1.132)
ob_cube_002.scale = (0.5139, 0.2927, 0.3974)
ob_cube_002.lineart.crease_threshold = 0.0
ob_cube_001.location = (0.0, 0.0, 0.1885)
ob_cube_001.scale = (1.081, 0.724, 0.4118)
ob_cube_001.lineart.crease_threshold = 0.0
ob_cube.location = (0.0, 0.0, 0.0)
ob_cube.scale = (1.0, 0.7897, 0.4118)
ob_cube.lineart.crease_threshold = 0.0

# ---- collection membership
col_collection_1.objects.link(ob_cube_004)
col_collection_1.objects.link(ob_cylinder_005)
col_collection_1.objects.link(ob_cylinder_004)
col_collection_1.objects.link(ob_cylinder_003)
col_collection_1.objects.link(ob_cylinder_002)
col_collection_1.objects.link(ob_cube_002)
col_collection_1.objects.link(ob_cube_001)
col_collection_1.objects.link(ob_cube)

# ---- scene / render settings (as saved in the file)
scene.frame_start = 1; scene.frame_end = 250; scene.frame_set(1)
scene.render.engine = 'CYCLES'
scene.render.resolution_percentage = 50
scene.render.dither_intensity = 0.0
scene.cycles.use_denoising = False
scene.cycles.samples = 50
scene.cycles.sampling_pattern = 'TABULATED_SOBOL'
scene.cycles.light_sampling_threshold = 0.0
scene.cycles.use_adaptive_sampling = False
scene.cycles.use_light_tree = False
scene.cycles.blur_glossy = 0.0
scene.cycles.volume_bounces = 1
scene.cycles.pixel_filter_type = 'GAUSSIAN'
scene.cycles.sample_clamp_indirect = 0.0
scene.view_settings.view_transform = 'Standard'
bpy.context.view_layer.update()

# ---- added for rendering (the .blend has no active camera and no usable light): camera, sun
cam_auto = bpy.data.cameras.new('AutoCamera')
cam_auto.lens = 50.0
cam_auto.sensor_width = 36.0
cam_auto.clip_end = 1000.0
ob_auto_camera = bpy.data.objects.new('AutoCamera', cam_auto)
scene.collection.objects.link(ob_auto_camera)
ob_auto_camera.location = (3.38514, -4.06217, 3.47352)
ob_auto_camera.rotation_euler = (1.09748, -7.21219e-08, 0.694738)
scene.camera = ob_auto_camera
light_auto_sun = bpy.data.lights.new('AutoSun', 'SUN')
light_auto_sun.energy = 3.0
light_auto_sun.angle = 0.0523599
ob_auto_sun = bpy.data.objects.new('AutoSun', light_auto_sun)
scene.collection.objects.link(ob_auto_sun)
ob_auto_sun.rotation_euler = (0.872665, 0.174533, 0.523599)
bpy.context.view_layer.update()

